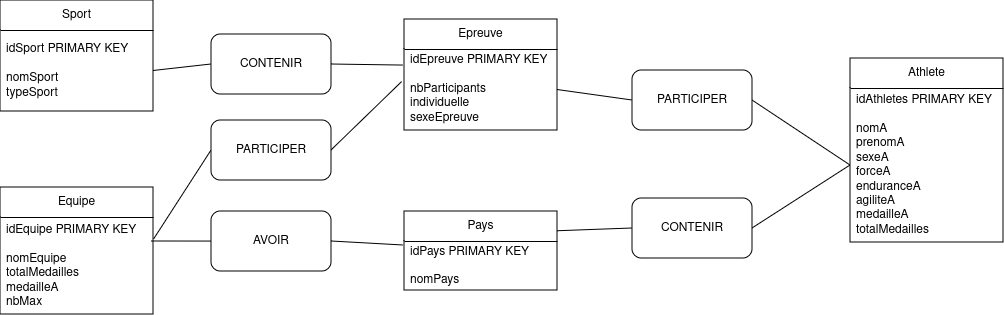

The diagram above was exported from draw.io. Its source (the exported page's mxGraphModel, read from the mxfile embedded in the PNG):
<mxGraphModel dx="952" dy="1136" grid="0" gridSize="10" guides="1" tooltips="1" connect="1" arrows="1" fold="1" page="0" pageScale="1" pageWidth="827" pageHeight="1169" math="0" shadow="0">
  <root>
    <mxCell id="0" />
    <mxCell id="1" parent="0" />
    <mxCell id="FJjbbE94mKbfyVon8NMm-19" value="Athlete" style="swimlane;fontStyle=0;childLayout=stackLayout;horizontal=1;startSize=30;horizontalStack=0;resizeParent=1;resizeParentMax=0;resizeLast=0;collapsible=1;marginBottom=0;whiteSpace=wrap;html=1;" vertex="1" parent="1">
      <mxGeometry x="868" y="237" width="153" height="184" as="geometry" />
    </mxCell>
    <mxCell id="FJjbbE94mKbfyVon8NMm-20" value="&lt;div&gt;idAthletes PRIMARY KEY&lt;/div&gt;&lt;div&gt;&lt;br&gt;&lt;/div&gt;&lt;div&gt;nomA&lt;/div&gt;&lt;div&gt;prenomA&lt;/div&gt;&lt;div&gt;sexeA&lt;/div&gt;&lt;div&gt;forceA&lt;/div&gt;&lt;div&gt;enduranceA&lt;/div&gt;&lt;div&gt;agiliteA&lt;/div&gt;&lt;div&gt;medailleA&lt;/div&gt;&lt;div&gt;totalMedailles&lt;br&gt;&lt;/div&gt;" style="text;strokeColor=none;fillColor=none;align=left;verticalAlign=middle;spacingLeft=4;spacingRight=4;overflow=hidden;points=[[0,0.5],[1,0.5]];portConstraint=eastwest;rotatable=0;whiteSpace=wrap;html=1;" vertex="1" parent="FJjbbE94mKbfyVon8NMm-19">
      <mxGeometry y="30" width="153" height="154" as="geometry" />
    </mxCell>
    <mxCell id="FJjbbE94mKbfyVon8NMm-23" value="Pays" style="swimlane;fontStyle=0;childLayout=stackLayout;horizontal=1;startSize=30;horizontalStack=0;resizeParent=1;resizeParentMax=0;resizeLast=0;collapsible=1;marginBottom=0;whiteSpace=wrap;html=1;" vertex="1" parent="1">
      <mxGeometry x="422" y="390" width="153" height="79" as="geometry" />
    </mxCell>
    <mxCell id="FJjbbE94mKbfyVon8NMm-24" value="&lt;div&gt;idPays PRIMARY KEY&lt;/div&gt;&lt;div&gt;&lt;br&gt;&lt;/div&gt;&lt;div&gt;nomPays&lt;br&gt;&lt;/div&gt;" style="text;strokeColor=none;fillColor=none;align=left;verticalAlign=middle;spacingLeft=4;spacingRight=4;overflow=hidden;points=[[0,0.5],[1,0.5]];portConstraint=eastwest;rotatable=0;whiteSpace=wrap;html=1;" vertex="1" parent="FJjbbE94mKbfyVon8NMm-23">
      <mxGeometry y="30" width="153" height="49" as="geometry" />
    </mxCell>
    <mxCell id="FJjbbE94mKbfyVon8NMm-25" value="Equipe" style="swimlane;fontStyle=0;childLayout=stackLayout;horizontal=1;startSize=30;horizontalStack=0;resizeParent=1;resizeParentMax=0;resizeLast=0;collapsible=1;marginBottom=0;whiteSpace=wrap;html=1;" vertex="1" parent="1">
      <mxGeometry x="18" y="366" width="153" height="127" as="geometry" />
    </mxCell>
    <mxCell id="FJjbbE94mKbfyVon8NMm-26" value="&lt;div&gt;idEquipe PRIMARY KEY&lt;/div&gt;&lt;div&gt;&lt;br&gt;&lt;/div&gt;&lt;div&gt;nomEquipe&lt;/div&gt;&lt;div&gt;totalMedailles&lt;/div&gt;&lt;div&gt;medailleA&lt;/div&gt;&lt;div&gt;nbMax&lt;br&gt;&lt;/div&gt;" style="text;strokeColor=none;fillColor=none;align=left;verticalAlign=middle;spacingLeft=4;spacingRight=4;overflow=hidden;points=[[0,0.5],[1,0.5]];portConstraint=eastwest;rotatable=0;whiteSpace=wrap;html=1;" vertex="1" parent="FJjbbE94mKbfyVon8NMm-25">
      <mxGeometry y="30" width="153" height="97" as="geometry" />
    </mxCell>
    <mxCell id="FJjbbE94mKbfyVon8NMm-27" value="Epreuve" style="swimlane;fontStyle=0;childLayout=stackLayout;horizontal=1;startSize=30;horizontalStack=0;resizeParent=1;resizeParentMax=0;resizeLast=0;collapsible=1;marginBottom=0;whiteSpace=wrap;html=1;" vertex="1" parent="1">
      <mxGeometry x="422" y="198" width="153" height="111" as="geometry" />
    </mxCell>
    <mxCell id="FJjbbE94mKbfyVon8NMm-28" value="&lt;div&gt;idEpreuve PRIMARY KEY&lt;/div&gt;&lt;div&gt;&lt;br&gt;&lt;/div&gt;&lt;div&gt;nbParticipants&lt;/div&gt;&lt;div&gt;individuelle&lt;/div&gt;&lt;div&gt;sexeEpreuve&lt;br&gt;&lt;/div&gt;" style="text;strokeColor=none;fillColor=none;align=left;verticalAlign=middle;spacingLeft=4;spacingRight=4;overflow=hidden;points=[[0,0.5],[1,0.5]];portConstraint=eastwest;rotatable=0;whiteSpace=wrap;html=1;" vertex="1" parent="FJjbbE94mKbfyVon8NMm-27">
      <mxGeometry y="30" width="153" height="81" as="geometry" />
    </mxCell>
    <mxCell id="FJjbbE94mKbfyVon8NMm-29" value="Sport" style="swimlane;fontStyle=0;childLayout=stackLayout;horizontal=1;startSize=30;horizontalStack=0;resizeParent=1;resizeParentMax=0;resizeLast=0;collapsible=1;marginBottom=0;whiteSpace=wrap;html=1;" vertex="1" parent="1">
      <mxGeometry x="18" y="179" width="153" height="111" as="geometry" />
    </mxCell>
    <mxCell id="FJjbbE94mKbfyVon8NMm-30" value="&lt;div&gt;idSport PRIMARY KEY&lt;/div&gt;&lt;div&gt;&lt;br&gt;&lt;/div&gt;&lt;div&gt;nomSport&lt;/div&gt;&lt;div&gt;typeSport&lt;/div&gt;" style="text;strokeColor=none;fillColor=none;align=left;verticalAlign=middle;spacingLeft=4;spacingRight=4;overflow=hidden;points=[[0,0.5],[1,0.5]];portConstraint=eastwest;rotatable=0;whiteSpace=wrap;html=1;" vertex="1" parent="FJjbbE94mKbfyVon8NMm-29">
      <mxGeometry y="30" width="153" height="81" as="geometry" />
    </mxCell>
    <mxCell id="FJjbbE94mKbfyVon8NMm-31" value="CONTENIR" style="rounded=1;whiteSpace=wrap;html=1;" vertex="1" parent="1">
      <mxGeometry x="650" y="377" width="120" height="60" as="geometry" />
    </mxCell>
    <mxCell id="FJjbbE94mKbfyVon8NMm-32" value="PARTICIPER" style="rounded=1;whiteSpace=wrap;html=1;" vertex="1" parent="1">
      <mxGeometry x="650" y="249" width="120" height="60" as="geometry" />
    </mxCell>
    <mxCell id="FJjbbE94mKbfyVon8NMm-33" value="PARTICIPER" style="rounded=1;whiteSpace=wrap;html=1;" vertex="1" parent="1">
      <mxGeometry x="229" y="299" width="120" height="60" as="geometry" />
    </mxCell>
    <mxCell id="FJjbbE94mKbfyVon8NMm-34" value="CONTENIR" style="rounded=1;whiteSpace=wrap;html=1;" vertex="1" parent="1">
      <mxGeometry x="229" y="213" width="120" height="60" as="geometry" />
    </mxCell>
    <mxCell id="FJjbbE94mKbfyVon8NMm-35" value="AVOIR" style="rounded=1;whiteSpace=wrap;html=1;" vertex="1" parent="1">
      <mxGeometry x="229" y="390" width="120" height="60" as="geometry" />
    </mxCell>
    <mxCell id="FJjbbE94mKbfyVon8NMm-38" value="" style="endArrow=none;html=1;rounded=0;fontSize=12;startSize=8;endSize=8;curved=1;entryX=0;entryY=0.5;entryDx=0;entryDy=0;exitX=1;exitY=0.5;exitDx=0;exitDy=0;" edge="1" parent="1" source="FJjbbE94mKbfyVon8NMm-30" target="FJjbbE94mKbfyVon8NMm-34">
      <mxGeometry width="50" height="50" relative="1" as="geometry">
        <mxPoint x="177" y="243" as="sourcePoint" />
        <mxPoint x="490" y="466" as="targetPoint" />
      </mxGeometry>
    </mxCell>
    <mxCell id="FJjbbE94mKbfyVon8NMm-39" value="" style="endArrow=none;html=1;rounded=0;fontSize=12;startSize=8;endSize=8;curved=1;entryX=-0.007;entryY=0.198;entryDx=0;entryDy=0;exitX=1;exitY=0.5;exitDx=0;exitDy=0;entryPerimeter=0;" edge="1" parent="1" source="FJjbbE94mKbfyVon8NMm-34" target="FJjbbE94mKbfyVon8NMm-28">
      <mxGeometry width="50" height="50" relative="1" as="geometry">
        <mxPoint x="187" y="253" as="sourcePoint" />
        <mxPoint x="239" y="253" as="targetPoint" />
      </mxGeometry>
    </mxCell>
    <mxCell id="FJjbbE94mKbfyVon8NMm-40" value="" style="endArrow=none;html=1;rounded=0;fontSize=12;startSize=8;endSize=8;curved=1;entryX=0;entryY=0.5;entryDx=0;entryDy=0;exitX=0.987;exitY=0.247;exitDx=0;exitDy=0;exitPerimeter=0;" edge="1" parent="1" source="FJjbbE94mKbfyVon8NMm-26" target="FJjbbE94mKbfyVon8NMm-35">
      <mxGeometry width="50" height="50" relative="1" as="geometry">
        <mxPoint x="174" y="420" as="sourcePoint" />
        <mxPoint x="431" y="254" as="targetPoint" />
      </mxGeometry>
    </mxCell>
    <mxCell id="FJjbbE94mKbfyVon8NMm-41" value="" style="endArrow=none;html=1;rounded=0;fontSize=12;startSize=8;endSize=8;curved=1;entryX=-0.007;entryY=0.082;entryDx=0;entryDy=0;exitX=1;exitY=0.5;exitDx=0;exitDy=0;entryPerimeter=0;" edge="1" parent="1" source="FJjbbE94mKbfyVon8NMm-35" target="FJjbbE94mKbfyVon8NMm-24">
      <mxGeometry width="50" height="50" relative="1" as="geometry">
        <mxPoint x="179" y="430" as="sourcePoint" />
        <mxPoint x="239" y="430" as="targetPoint" />
      </mxGeometry>
    </mxCell>
    <mxCell id="FJjbbE94mKbfyVon8NMm-42" value="" style="endArrow=none;html=1;rounded=0;fontSize=12;startSize=8;endSize=8;curved=1;entryX=0;entryY=0.5;entryDx=0;entryDy=0;exitX=1;exitY=0.25;exitDx=0;exitDy=0;" edge="1" parent="1" source="FJjbbE94mKbfyVon8NMm-23" target="FJjbbE94mKbfyVon8NMm-31">
      <mxGeometry width="50" height="50" relative="1" as="geometry">
        <mxPoint x="359" y="430" as="sourcePoint" />
        <mxPoint x="431" y="434" as="targetPoint" />
      </mxGeometry>
    </mxCell>
    <mxCell id="FJjbbE94mKbfyVon8NMm-43" value="" style="endArrow=none;html=1;rounded=0;fontSize=12;startSize=8;endSize=8;curved=1;entryX=0;entryY=0.5;entryDx=0;entryDy=0;exitX=1;exitY=0.5;exitDx=0;exitDy=0;" edge="1" parent="1" source="FJjbbE94mKbfyVon8NMm-31" target="FJjbbE94mKbfyVon8NMm-20">
      <mxGeometry width="50" height="50" relative="1" as="geometry">
        <mxPoint x="585" y="420" as="sourcePoint" />
        <mxPoint x="660" y="417" as="targetPoint" />
      </mxGeometry>
    </mxCell>
    <mxCell id="FJjbbE94mKbfyVon8NMm-44" value="" style="endArrow=none;html=1;rounded=0;fontSize=12;startSize=8;endSize=8;curved=1;entryX=0;entryY=0.5;entryDx=0;entryDy=0;exitX=1;exitY=0.5;exitDx=0;exitDy=0;" edge="1" parent="1" source="FJjbbE94mKbfyVon8NMm-32" target="FJjbbE94mKbfyVon8NMm-20">
      <mxGeometry width="50" height="50" relative="1" as="geometry">
        <mxPoint x="780" y="417" as="sourcePoint" />
        <mxPoint x="878" y="354" as="targetPoint" />
      </mxGeometry>
    </mxCell>
    <mxCell id="FJjbbE94mKbfyVon8NMm-45" value="" style="endArrow=none;html=1;rounded=0;fontSize=12;startSize=8;endSize=8;curved=1;entryX=0;entryY=0.5;entryDx=0;entryDy=0;exitX=1;exitY=0.5;exitDx=0;exitDy=0;" edge="1" parent="1" source="FJjbbE94mKbfyVon8NMm-28" target="FJjbbE94mKbfyVon8NMm-32">
      <mxGeometry width="50" height="50" relative="1" as="geometry">
        <mxPoint x="780" y="289" as="sourcePoint" />
        <mxPoint x="878" y="354" as="targetPoint" />
      </mxGeometry>
    </mxCell>
    <mxCell id="FJjbbE94mKbfyVon8NMm-46" value="" style="endArrow=none;html=1;rounded=0;fontSize=12;startSize=8;endSize=8;curved=1;entryX=0;entryY=0.5;entryDx=0;entryDy=0;exitX=1.003;exitY=0.228;exitDx=0;exitDy=0;exitPerimeter=0;" edge="1" parent="1" source="FJjbbE94mKbfyVon8NMm-26" target="FJjbbE94mKbfyVon8NMm-33">
      <mxGeometry width="50" height="50" relative="1" as="geometry">
        <mxPoint x="585" y="278" as="sourcePoint" />
        <mxPoint x="660" y="289" as="targetPoint" />
      </mxGeometry>
    </mxCell>
    <mxCell id="FJjbbE94mKbfyVon8NMm-47" value="" style="endArrow=none;html=1;rounded=0;fontSize=12;startSize=8;endSize=8;curved=1;entryX=-0.015;entryY=0.401;entryDx=0;entryDy=0;exitX=1;exitY=0.5;exitDx=0;exitDy=0;entryPerimeter=0;" edge="1" parent="1" source="FJjbbE94mKbfyVon8NMm-33" target="FJjbbE94mKbfyVon8NMm-28">
      <mxGeometry width="50" height="50" relative="1" as="geometry">
        <mxPoint x="181" y="428" as="sourcePoint" />
        <mxPoint x="239" y="339" as="targetPoint" />
      </mxGeometry>
    </mxCell>
  </root>
</mxGraphModel>